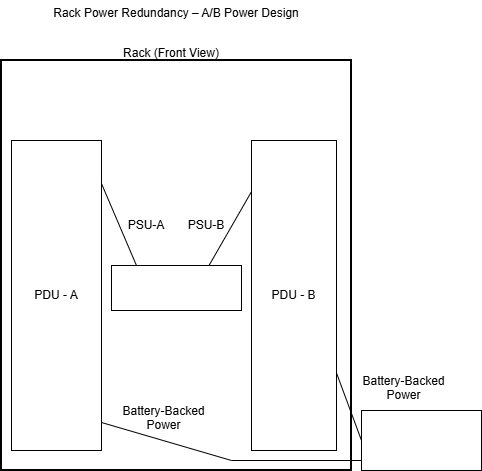

The diagram above was exported from draw.io. Its source (the exported page's mxGraphModel, read from the mxfile embedded in the PNG):
<mxGraphModel dx="826" dy="476" grid="1" gridSize="10" guides="1" tooltips="1" connect="1" arrows="1" fold="1" page="1" pageScale="1" pageWidth="850" pageHeight="1100" math="0" shadow="0">
  <root>
    <mxCell id="0" />
    <mxCell id="1" parent="0" />
    <mxCell id="W3LqSruMJJg8igItinyV-1" parent="1" style="text;html=1;whiteSpace=wrap;strokeColor=none;fillColor=none;align=center;verticalAlign=middle;rounded=0;autosize=1;resizable=0;" value="&lt;div&gt;Rack Power Redundancy – A/B Power Design&lt;/div&gt;&lt;div&gt;&lt;br&gt;&lt;/div&gt;" vertex="1">
      <mxGeometry height="40" width="270" x="290" as="geometry" />
    </mxCell>
    <mxCell id="W3LqSruMJJg8igItinyV-2" parent="1" style="rounded=0;whiteSpace=wrap;html=1;fillColor=none;strokeWidth=2;" value="" vertex="1">
      <mxGeometry height="410" width="350" x="250" y="60" as="geometry" />
    </mxCell>
    <mxCell id="W3LqSruMJJg8igItinyV-3" parent="1" style="text;html=1;whiteSpace=wrap;strokeColor=none;fillColor=none;align=center;verticalAlign=middle;rounded=0;autosize=1;resizable=0;" value="&lt;div&gt;Rack (Front View)&lt;/div&gt;&lt;div&gt;&lt;br&gt;&lt;/div&gt;" vertex="1">
      <mxGeometry height="40" width="120" x="360" y="40" as="geometry" />
    </mxCell>
    <mxCell id="W3LqSruMJJg8igItinyV-4" parent="1" style="rounded=0;whiteSpace=wrap;html=1;fillColor=none;" value="" vertex="1">
      <mxGeometry height="60" width="120" x="610" y="410" as="geometry" />
    </mxCell>
    <mxCell id="W3LqSruMJJg8igItinyV-5" parent="1" style="rounded=0;whiteSpace=wrap;html=1;fillColor=none;" value="PDU - A" vertex="1">
      <mxGeometry height="310" width="90" x="260" y="140" as="geometry" />
    </mxCell>
    <mxCell id="W3LqSruMJJg8igItinyV-6" parent="1" style="rounded=0;whiteSpace=wrap;html=1;fillColor=none;" value="PDU - B" vertex="1">
      <mxGeometry height="310" width="85" x="500" y="140" as="geometry" />
    </mxCell>
    <mxCell id="W3LqSruMJJg8igItinyV-8" parent="1" style="rounded=0;whiteSpace=wrap;html=1;" value="" vertex="1">
      <mxGeometry height="45" width="130" x="360" y="265" as="geometry" />
    </mxCell>
    <mxCell id="W3LqSruMJJg8igItinyV-12" edge="1" parent="1" source="W3LqSruMJJg8igItinyV-5" style="endArrow=none;html=1;rounded=0;exitX=1;exitY=0.139;exitDx=0;exitDy=0;entryX=0.192;entryY=0;entryDx=0;entryDy=0;entryPerimeter=0;exitPerimeter=0;" target="W3LqSruMJJg8igItinyV-8" value="">
      <mxGeometry height="50" relative="1" width="50" as="geometry">
        <mxPoint x="390" y="280" as="sourcePoint" />
        <mxPoint x="440" y="230" as="targetPoint" />
      </mxGeometry>
    </mxCell>
    <mxCell id="W3LqSruMJJg8igItinyV-13" edge="1" parent="1" source="W3LqSruMJJg8igItinyV-8" style="endArrow=none;html=1;rounded=0;exitX=0.75;exitY=0;exitDx=0;exitDy=0;entryX=0;entryY=0.165;entryDx=0;entryDy=0;entryPerimeter=0;" target="W3LqSruMJJg8igItinyV-6" value="">
      <mxGeometry height="50" relative="1" width="50" as="geometry">
        <mxPoint x="400" y="280" as="sourcePoint" />
        <mxPoint x="490" y="200" as="targetPoint" />
      </mxGeometry>
    </mxCell>
    <mxCell id="W3LqSruMJJg8igItinyV-15" parent="1" style="text;html=1;whiteSpace=wrap;strokeColor=none;fillColor=none;align=center;verticalAlign=middle;rounded=0;" value="PSU-A" vertex="1">
      <mxGeometry height="30" width="50" x="370" y="210" as="geometry" />
    </mxCell>
    <mxCell id="W3LqSruMJJg8igItinyV-16" parent="1" style="text;html=1;whiteSpace=wrap;strokeColor=none;fillColor=none;align=center;verticalAlign=middle;rounded=0;" value="PSU-B" vertex="1">
      <mxGeometry height="30" width="50" x="430" y="210" as="geometry" />
    </mxCell>
    <mxCell id="W3LqSruMJJg8igItinyV-19" edge="1" parent="1" style="endArrow=none;html=1;rounded=0;" value="">
      <mxGeometry height="50" relative="1" width="50" as="geometry">
        <Array as="points">
          <mxPoint x="480" y="460" />
        </Array>
        <mxPoint x="350" y="422" as="sourcePoint" />
        <mxPoint x="610" y="460" as="targetPoint" />
      </mxGeometry>
    </mxCell>
    <mxCell id="W3LqSruMJJg8igItinyV-20" edge="1" parent="1" source="W3LqSruMJJg8igItinyV-6" style="endArrow=none;html=1;rounded=0;entryX=0;entryY=0.5;entryDx=0;entryDy=0;exitX=1;exitY=0.75;exitDx=0;exitDy=0;" target="W3LqSruMJJg8igItinyV-4" value="">
      <mxGeometry height="50" relative="1" width="50" as="geometry">
        <mxPoint x="400" y="310" as="sourcePoint" />
        <mxPoint x="450" y="260" as="targetPoint" />
      </mxGeometry>
    </mxCell>
    <mxCell id="W3LqSruMJJg8igItinyV-21" parent="1" style="text;html=1;whiteSpace=wrap;strokeColor=none;fillColor=none;align=center;verticalAlign=middle;rounded=0;" value="&lt;div&gt;Battery-Backed Power&lt;/div&gt;&lt;div&gt;&lt;br&gt;&lt;/div&gt;" vertex="1">
      <mxGeometry height="30" width="105" x="360" y="410" as="geometry" />
    </mxCell>
    <mxCell id="W3LqSruMJJg8igItinyV-23" parent="1" style="text;html=1;whiteSpace=wrap;strokeColor=none;fillColor=none;align=center;verticalAlign=middle;rounded=0;" value="&lt;div&gt;Battery-Backed Power&lt;/div&gt;&lt;div&gt;&lt;br&gt;&lt;/div&gt;" vertex="1">
      <mxGeometry height="30" width="105" x="600" y="380" as="geometry" />
    </mxCell>
  </root>
</mxGraphModel>